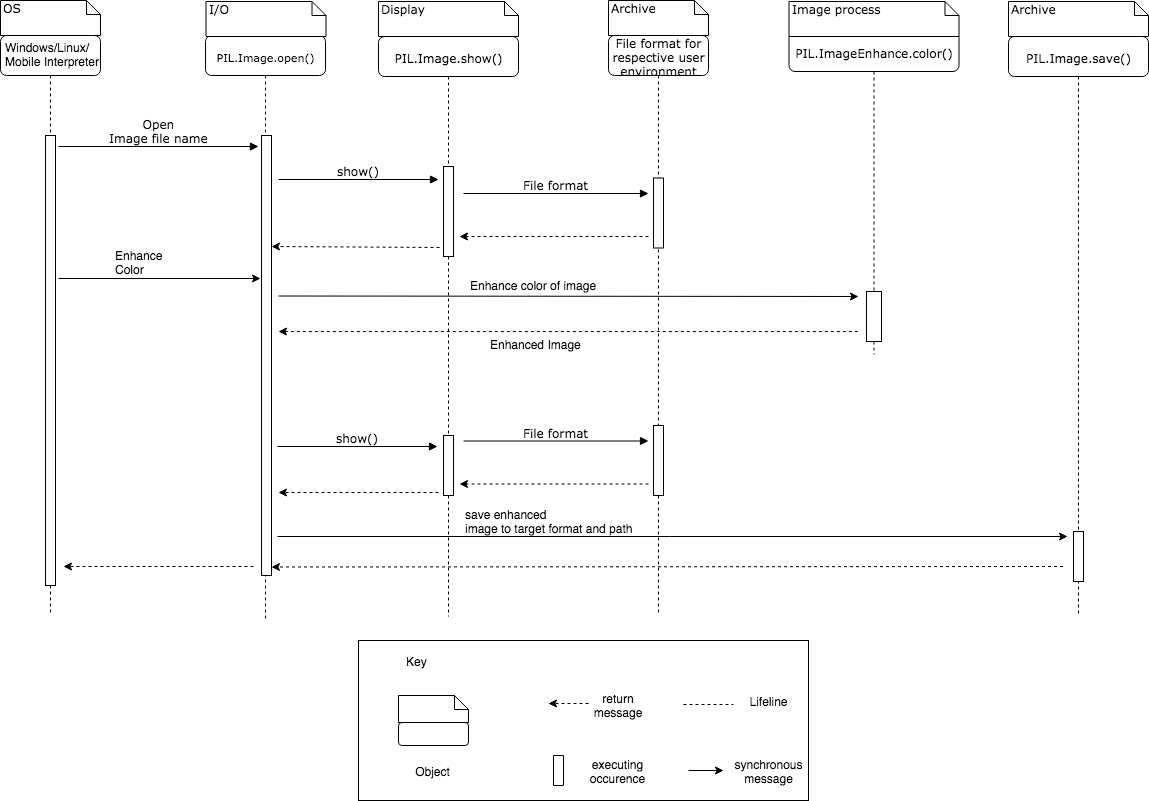

The diagram above was exported from draw.io. Its source (the exported page's mxGraphModel, read from the mxfile embedded in the PNG):
<mxGraphModel dx="1078" dy="649" grid="1" gridSize="10" guides="1" tooltips="1" connect="1" arrows="1" fold="1" page="1" pageScale="1" pageWidth="1100" pageHeight="850" background="#ffffff" math="0" shadow="0">
  <root>
    <mxCell id="0" />
    <mxCell id="1" parent="0" />
    <mxCell id="x3Kx-T9cqSFNMeO8X6Me-19" value="save enhanced&lt;br&gt;image to target format and path&lt;br&gt;" style="text;html=1;resizable=0;points=[];autosize=1;align=left;verticalAlign=top;spacingTop=-4;" parent="1" vertex="1">
      <mxGeometry x="685" y="549" width="180" height="30" as="geometry" />
    </mxCell>
    <mxCell id="XZMEFFszgnXb2QtPK95z-18" value="" style="rounded=0;whiteSpace=wrap;html=1;" parent="1" vertex="1">
      <mxGeometry x="580" y="684" width="450" height="160" as="geometry" />
    </mxCell>
    <mxCell id="7baba1c4bc27f4b0-3" value="PIL.Image.show()" style="shape=umlLifeline;perimeter=lifelinePerimeter;whiteSpace=wrap;html=1;container=1;collapsible=0;recursiveResize=0;outlineConnect=0;rounded=1;shadow=0;comic=0;labelBackgroundColor=none;strokeColor=#000000;strokeWidth=1;fillColor=#FFFFFF;fontFamily=Verdana;fontSize=12;fontColor=#000000;align=center;" parent="1" vertex="1">
      <mxGeometry x="600" y="80" width="140" height="460" as="geometry" />
    </mxCell>
    <mxCell id="7baba1c4bc27f4b0-13" value="" style="html=1;points=[];perimeter=orthogonalPerimeter;rounded=0;shadow=0;comic=0;labelBackgroundColor=none;strokeColor=#000000;strokeWidth=1;fillColor=#FFFFFF;fontFamily=Verdana;fontSize=12;fontColor=#000000;align=center;" parent="7baba1c4bc27f4b0-3" vertex="1">
      <mxGeometry x="65" y="130" width="10" height="90" as="geometry" />
    </mxCell>
    <mxCell id="x3Kx-T9cqSFNMeO8X6Me-6" value="" style="html=1;points=[];perimeter=orthogonalPerimeter;rounded=0;shadow=0;comic=0;labelBackgroundColor=none;strokeColor=#000000;strokeWidth=1;fillColor=#FFFFFF;fontFamily=Verdana;fontSize=12;fontColor=#000000;align=center;" parent="7baba1c4bc27f4b0-3" vertex="1">
      <mxGeometry x="65" y="399" width="10" height="60" as="geometry" />
    </mxCell>
    <mxCell id="7baba1c4bc27f4b0-11" value="Open&lt;br&gt;Image file name&lt;br&gt;" style="html=1;verticalAlign=bottom;endArrow=block;labelBackgroundColor=none;fontFamily=Verdana;fontSize=12;elbow=vertical;" parent="1" edge="1">
      <mxGeometry relative="1" as="geometry">
        <mxPoint x="280" y="190" as="sourcePoint" />
        <mxPoint as="offset" />
        <mxPoint x="480" y="190" as="targetPoint" />
      </mxGeometry>
    </mxCell>
    <mxCell id="7baba1c4bc27f4b0-14" value="show()&lt;br&gt;" style="html=1;verticalAlign=bottom;endArrow=block;labelBackgroundColor=none;fontFamily=Verdana;fontSize=12;elbow=vertical;" parent="1" edge="1">
      <mxGeometry relative="1" as="geometry">
        <mxPoint x="499" y="490" as="sourcePoint" />
        <mxPoint x="659" y="490" as="targetPoint" />
        <mxPoint as="offset" />
      </mxGeometry>
    </mxCell>
    <mxCell id="7baba1c4bc27f4b0-42" value="Display" style="shape=note;whiteSpace=wrap;html=1;size=14;verticalAlign=top;align=left;spacingTop=-6;rounded=0;shadow=0;comic=0;labelBackgroundColor=none;strokeColor=#000000;strokeWidth=1;fillColor=#FFFFFF;fontFamily=Verdana;fontSize=12;fontColor=#000000;" parent="1" vertex="1">
      <mxGeometry x="600" y="45" width="140" height="35" as="geometry" />
    </mxCell>
    <mxCell id="x3Kx-T9cqSFNMeO8X6Me-3" value="" style="endArrow=classic;html=1;" parent="1" edge="1">
      <mxGeometry width="50" height="50" relative="1" as="geometry">
        <mxPoint x="280" y="322" as="sourcePoint" />
        <mxPoint x="482" y="322" as="targetPoint" />
      </mxGeometry>
    </mxCell>
    <mxCell id="x3Kx-T9cqSFNMeO8X6Me-4" value="Enhance&lt;br&gt;Color&lt;br&gt;" style="text;html=1;resizable=0;points=[];autosize=1;align=left;verticalAlign=top;spacingTop=-4;" parent="1" vertex="1">
      <mxGeometry x="335" y="290" width="60" height="30" as="geometry" />
    </mxCell>
    <mxCell id="x3Kx-T9cqSFNMeO8X6Me-12" value="" style="endArrow=classic;html=1;" parent="1" edge="1">
      <mxGeometry width="50" height="50" relative="1" as="geometry">
        <mxPoint x="500" y="339.5" as="sourcePoint" />
        <mxPoint x="1080" y="340" as="targetPoint" />
      </mxGeometry>
    </mxCell>
    <mxCell id="x3Kx-T9cqSFNMeO8X6Me-13" value="Enhance color of image&lt;br&gt;" style="text;html=1;resizable=0;points=[];autosize=1;align=left;verticalAlign=top;spacingTop=-4;" parent="1" vertex="1">
      <mxGeometry x="690" y="320" width="140" height="20" as="geometry" />
    </mxCell>
    <mxCell id="x3Kx-T9cqSFNMeO8X6Me-17" value="Enhanced Image&lt;br&gt;&lt;br&gt;" style="text;html=1;resizable=0;points=[];autosize=1;align=left;verticalAlign=top;spacingTop=-4;" parent="1" vertex="1">
      <mxGeometry x="710" y="379" width="110" height="30" as="geometry" />
    </mxCell>
    <mxCell id="x3Kx-T9cqSFNMeO8X6Me-18" value="" style="endArrow=classic;html=1;" parent="1" edge="1">
      <mxGeometry width="50" height="50" relative="1" as="geometry">
        <mxPoint x="499" y="580" as="sourcePoint" />
        <mxPoint x="1289" y="580" as="targetPoint" />
      </mxGeometry>
    </mxCell>
    <mxCell id="XZMEFFszgnXb2QtPK95z-8" value="" style="endArrow=none;html=1;dashed=1;startArrow=classic;startFill=1;endFill=0;" parent="1" edge="1">
      <mxGeometry width="50" height="50" relative="1" as="geometry">
        <mxPoint x="500" y="375" as="sourcePoint" />
        <mxPoint x="1080" y="375" as="targetPoint" />
      </mxGeometry>
    </mxCell>
    <mxCell id="XZMEFFszgnXb2QtPK95z-11" value="" style="endArrow=classic;html=1;dashed=1;entryX=1;entryY=0.177;entryDx=0;entryDy=0;entryPerimeter=0;" parent="1" edge="1">
      <mxGeometry width="50" height="50" relative="1" as="geometry">
        <mxPoint x="661" y="291" as="sourcePoint" />
        <mxPoint x="493" y="290" as="targetPoint" />
      </mxGeometry>
    </mxCell>
    <mxCell id="XZMEFFszgnXb2QtPK95z-12" value="" style="endArrow=classic;html=1;dashed=1;" parent="1" edge="1">
      <mxGeometry width="50" height="50" relative="1" as="geometry">
        <mxPoint x="475" y="610" as="sourcePoint" />
        <mxPoint x="285" y="610" as="targetPoint" />
      </mxGeometry>
    </mxCell>
    <mxCell id="XZMEFFszgnXb2QtPK95z-13" value="" style="endArrow=classic;html=1;dashed=1;" parent="1" edge="1">
      <mxGeometry width="50" height="50" relative="1" as="geometry">
        <mxPoint x="1284.5" y="610" as="sourcePoint" />
        <mxPoint x="493" y="610.5" as="targetPoint" />
      </mxGeometry>
    </mxCell>
    <mxCell id="XZMEFFszgnXb2QtPK95z-17" value="" style="endArrow=classic;html=1;dashed=1;startArrow=none;startFill=0;" parent="1" edge="1">
      <mxGeometry width="50" height="50" relative="1" as="geometry">
        <mxPoint x="660" y="536" as="sourcePoint" />
        <mxPoint x="500" y="536" as="targetPoint" />
      </mxGeometry>
    </mxCell>
    <mxCell id="XZMEFFszgnXb2QtPK95z-19" value="Key&amp;nbsp;" style="text;html=1;strokeColor=none;fillColor=none;align=center;verticalAlign=middle;whiteSpace=wrap;rounded=0;" parent="1" vertex="1">
      <mxGeometry x="600" y="694" width="80" height="20" as="geometry" />
    </mxCell>
    <mxCell id="XZMEFFszgnXb2QtPK95z-22" value="Object" style="text;html=1;strokeColor=none;fillColor=none;align=center;verticalAlign=middle;whiteSpace=wrap;rounded=0;" parent="1" vertex="1">
      <mxGeometry x="634" y="804" width="40" height="20" as="geometry" />
    </mxCell>
    <mxCell id="XZMEFFszgnXb2QtPK95z-23" value="" style="endArrow=classic;html=1;dashed=1;" parent="1" edge="1">
      <mxGeometry width="50" height="50" relative="1" as="geometry">
        <mxPoint x="810" y="747" as="sourcePoint" />
        <mxPoint x="770" y="747" as="targetPoint" />
        <Array as="points" />
      </mxGeometry>
    </mxCell>
    <mxCell id="XZMEFFszgnXb2QtPK95z-24" value="return message" style="text;html=1;strokeColor=none;fillColor=none;align=center;verticalAlign=middle;whiteSpace=wrap;rounded=0;" parent="1" vertex="1">
      <mxGeometry x="820" y="738" width="40" height="20" as="geometry" />
    </mxCell>
    <mxCell id="XZMEFFszgnXb2QtPK95z-25" value="" style="endArrow=classic;html=1;" parent="1" edge="1">
      <mxGeometry width="50" height="50" relative="1" as="geometry">
        <mxPoint x="910" y="814" as="sourcePoint" />
        <mxPoint x="945" y="814" as="targetPoint" />
      </mxGeometry>
    </mxCell>
    <mxCell id="XZMEFFszgnXb2QtPK95z-28" value="synchronous&lt;br&gt;message&lt;br&gt;" style="text;html=1;strokeColor=none;fillColor=none;align=center;verticalAlign=middle;whiteSpace=wrap;rounded=0;" parent="1" vertex="1">
      <mxGeometry x="970" y="804" width="40" height="20" as="geometry" />
    </mxCell>
    <mxCell id="XZMEFFszgnXb2QtPK95z-29" value="" style="rounded=0;whiteSpace=wrap;html=1;direction=south;" parent="1" vertex="1">
      <mxGeometry x="775" y="799" width="10" height="30" as="geometry" />
    </mxCell>
    <mxCell id="XZMEFFszgnXb2QtPK95z-36" value="executing occurence" style="text;html=1;strokeColor=none;fillColor=none;align=center;verticalAlign=middle;whiteSpace=wrap;rounded=0;" parent="1" vertex="1">
      <mxGeometry x="819.5" y="804" width="40" height="20" as="geometry" />
    </mxCell>
    <mxCell id="XZMEFFszgnXb2QtPK95z-37" value="" style="endArrow=none;dashed=1;html=1;" parent="1" edge="1">
      <mxGeometry width="50" height="50" relative="1" as="geometry">
        <mxPoint x="905" y="748" as="sourcePoint" />
        <mxPoint x="955" y="748" as="targetPoint" />
      </mxGeometry>
    </mxCell>
    <mxCell id="XZMEFFszgnXb2QtPK95z-38" value="Lifeline" style="text;html=1;strokeColor=none;fillColor=none;align=center;verticalAlign=middle;whiteSpace=wrap;rounded=0;" parent="1" vertex="1">
      <mxGeometry x="970" y="734" width="40" height="20" as="geometry" />
    </mxCell>
    <mxCell id="JSqzaXzonydZXghIIr7P-7" value="" style="group" parent="1" vertex="1" connectable="0">
      <mxGeometry x="980" y="45" width="100" height="615" as="geometry" />
    </mxCell>
    <mxCell id="JSqzaXzonydZXghIIr7P-9" value="" style="group" parent="1" vertex="1" connectable="0">
      <mxGeometry x="1010.5" y="45" width="170" height="353" as="geometry" />
    </mxCell>
    <mxCell id="7baba1c4bc27f4b0-4" value="PIL.ImageEnhance.color()" style="shape=umlLifeline;perimeter=lifelinePerimeter;whiteSpace=wrap;html=1;container=1;collapsible=0;recursiveResize=0;outlineConnect=0;rounded=1;shadow=0;comic=0;labelBackgroundColor=none;strokeColor=#000000;strokeWidth=1;fillColor=#FFFFFF;fontFamily=Verdana;fontSize=12;fontColor=#000000;align=center;" parent="JSqzaXzonydZXghIIr7P-9" vertex="1">
      <mxGeometry y="30" width="170" height="323" as="geometry" />
    </mxCell>
    <mxCell id="7baba1c4bc27f4b0-16" value="" style="html=1;points=[];perimeter=orthogonalPerimeter;rounded=0;shadow=0;comic=0;labelBackgroundColor=none;strokeColor=#000000;strokeWidth=1;fillColor=#FFFFFF;fontFamily=Verdana;fontSize=12;fontColor=#000000;align=center;" parent="JSqzaXzonydZXghIIr7P-9" vertex="1">
      <mxGeometry x="77.5" y="290" width="15" height="50" as="geometry" />
    </mxCell>
    <mxCell id="7baba1c4bc27f4b0-43" value="Image process" style="shape=note;whiteSpace=wrap;html=1;size=14;verticalAlign=top;align=left;spacingTop=-6;rounded=0;shadow=0;comic=0;labelBackgroundColor=none;strokeColor=#000000;strokeWidth=1;fillColor=#FFFFFF;fontFamily=Verdana;fontSize=12;fontColor=#000000;" parent="JSqzaXzonydZXghIIr7P-9" vertex="1">
      <mxGeometry width="170" height="35" as="geometry" />
    </mxCell>
    <mxCell id="JSqzaXzonydZXghIIr7P-12" value="" style="group" parent="1" vertex="1" connectable="0">
      <mxGeometry x="222" y="44" width="100" height="615" as="geometry" />
    </mxCell>
    <mxCell id="7baba1c4bc27f4b0-8" value="" style="shape=umlLifeline;perimeter=lifelinePerimeter;whiteSpace=wrap;html=1;container=1;collapsible=0;recursiveResize=0;outlineConnect=0;rounded=1;shadow=0;comic=0;labelBackgroundColor=none;strokeColor=#000000;strokeWidth=1;fillColor=#FFFFFF;fontFamily=Verdana;fontSize=12;fontColor=#000000;align=center;" parent="JSqzaXzonydZXghIIr7P-12" vertex="1">
      <mxGeometry y="35" width="100" height="580" as="geometry" />
    </mxCell>
    <mxCell id="7baba1c4bc27f4b0-9" value="" style="html=1;points=[];perimeter=orthogonalPerimeter;rounded=0;shadow=0;comic=0;labelBackgroundColor=none;strokeColor=#000000;strokeWidth=1;fillColor=#FFFFFF;fontFamily=Verdana;fontSize=12;fontColor=#000000;align=center;" parent="7baba1c4bc27f4b0-8" vertex="1">
      <mxGeometry x="45" y="100" width="10" height="450" as="geometry" />
    </mxCell>
    <mxCell id="7baba1c4bc27f4b0-40" value="OS" style="shape=note;whiteSpace=wrap;html=1;size=14;verticalAlign=top;align=left;spacingTop=-6;rounded=0;shadow=0;comic=0;labelBackgroundColor=none;strokeColor=#000000;strokeWidth=1;fillColor=#FFFFFF;fontFamily=Verdana;fontSize=12;fontColor=#000000;" parent="JSqzaXzonydZXghIIr7P-12" vertex="1">
      <mxGeometry width="100" height="35" as="geometry" />
    </mxCell>
    <mxCell id="JSqzaXzonydZXghIIr7P-21" value="" style="group" parent="1" vertex="1" connectable="0">
      <mxGeometry x="620" y="739" width="70" height="50" as="geometry" />
    </mxCell>
    <mxCell id="XZMEFFszgnXb2QtPK95z-21" value="" style="shape=note;whiteSpace=wrap;html=1;size=14;verticalAlign=top;align=left;spacingTop=-6;rounded=0;shadow=0;comic=0;labelBackgroundColor=none;strokeColor=#000000;strokeWidth=1;fillColor=#FFFFFF;fontFamily=Verdana;fontSize=12;fontColor=#000000;" parent="JSqzaXzonydZXghIIr7P-21" vertex="1">
      <mxGeometry width="70" height="27" as="geometry" />
    </mxCell>
    <mxCell id="JSqzaXzonydZXghIIr7P-19" value="" style="rounded=1;whiteSpace=wrap;html=1;" parent="JSqzaXzonydZXghIIr7P-21" vertex="1">
      <mxGeometry y="27" width="70" height="23" as="geometry" />
    </mxCell>
    <mxCell id="OAP-PQyYEu0w701Nf-xq-1" value="Windows/Linux/&lt;br&gt;Mobile Interpreter&lt;br&gt;" style="text;html=1;" parent="1" vertex="1">
      <mxGeometry x="225" y="78" width="93" height="30" as="geometry" />
    </mxCell>
    <mxCell id="OAP-PQyYEu0w701Nf-xq-3" value="&lt;font style=&quot;font-size: 11px&quot;&gt;PIL.Image.open()&lt;/font&gt;" style="shape=umlLifeline;perimeter=lifelinePerimeter;whiteSpace=wrap;html=1;container=1;collapsible=0;recursiveResize=0;outlineConnect=0;rounded=1;shadow=0;comic=0;labelBackgroundColor=none;strokeColor=#000000;strokeWidth=1;fillColor=#FFFFFF;fontFamily=Verdana;fontSize=12;fontColor=#000000;align=center;" parent="1" vertex="1">
      <mxGeometry x="427" y="79" width="120" height="585" as="geometry" />
    </mxCell>
    <mxCell id="OAP-PQyYEu0w701Nf-xq-4" value="" style="html=1;points=[];perimeter=orthogonalPerimeter;rounded=0;shadow=0;comic=0;labelBackgroundColor=none;strokeColor=#000000;strokeWidth=1;fillColor=#FFFFFF;fontFamily=Verdana;fontSize=12;fontColor=#000000;align=center;" parent="OAP-PQyYEu0w701Nf-xq-3" vertex="1">
      <mxGeometry x="56" y="100" width="10" height="440" as="geometry" />
    </mxCell>
    <mxCell id="OAP-PQyYEu0w701Nf-xq-5" value="I/O" style="shape=note;whiteSpace=wrap;html=1;size=14;verticalAlign=top;align=left;spacingTop=-6;rounded=0;shadow=0;comic=0;labelBackgroundColor=none;strokeColor=#000000;strokeWidth=1;fillColor=#FFFFFF;fontFamily=Verdana;fontSize=12;fontColor=#000000;" parent="1" vertex="1">
      <mxGeometry x="427.5" y="45" width="120" height="35" as="geometry" />
    </mxCell>
    <mxCell id="7baba1c4bc27f4b0-5" value="&lt;span&gt;PIL.Image.save()&lt;/span&gt;" style="shape=umlLifeline;perimeter=lifelinePerimeter;whiteSpace=wrap;html=1;container=1;collapsible=0;recursiveResize=0;outlineConnect=0;rounded=1;shadow=0;comic=0;labelBackgroundColor=none;strokeColor=#000000;strokeWidth=1;fillColor=#FFFFFF;fontFamily=Verdana;fontSize=12;fontColor=#000000;align=center;" parent="1" vertex="1">
      <mxGeometry x="1230" y="80" width="140" height="580" as="geometry" />
    </mxCell>
    <mxCell id="7baba1c4bc27f4b0-19" value="" style="html=1;points=[];perimeter=orthogonalPerimeter;rounded=0;shadow=0;comic=0;labelBackgroundColor=none;strokeColor=#000000;strokeWidth=1;fillColor=#FFFFFF;fontFamily=Verdana;fontSize=12;fontColor=#000000;align=center;" parent="7baba1c4bc27f4b0-5" vertex="1">
      <mxGeometry x="65" y="495" width="10" height="50" as="geometry" />
    </mxCell>
    <mxCell id="7baba1c4bc27f4b0-44" value="Archive" style="shape=note;whiteSpace=wrap;html=1;size=14;verticalAlign=top;align=left;spacingTop=-6;rounded=0;shadow=0;comic=0;labelBackgroundColor=none;strokeColor=#000000;strokeWidth=1;fillColor=#FFFFFF;fontFamily=Verdana;fontSize=12;fontColor=#000000;" parent="1" vertex="1">
      <mxGeometry x="1230" y="45" width="140" height="35" as="geometry" />
    </mxCell>
    <mxCell id="OAP-PQyYEu0w701Nf-xq-7" value="File format for respective user environment" style="shape=umlLifeline;perimeter=lifelinePerimeter;whiteSpace=wrap;html=1;container=1;collapsible=0;recursiveResize=0;outlineConnect=0;rounded=1;shadow=0;comic=0;labelBackgroundColor=none;strokeColor=#000000;strokeWidth=1;fillColor=#FFFFFF;fontFamily=Verdana;fontSize=12;fontColor=#000000;align=center;" parent="1" vertex="1">
      <mxGeometry x="830" y="79" width="100" height="580" as="geometry" />
    </mxCell>
    <mxCell id="OAP-PQyYEu0w701Nf-xq-12" value="" style="html=1;points=[];perimeter=orthogonalPerimeter;rounded=0;shadow=0;comic=0;labelBackgroundColor=none;strokeColor=#000000;strokeWidth=1;fillColor=#FFFFFF;fontFamily=Verdana;fontSize=12;fontColor=#000000;align=center;" parent="OAP-PQyYEu0w701Nf-xq-7" vertex="1">
      <mxGeometry x="45" y="142.5" width="10" height="70" as="geometry" />
    </mxCell>
    <mxCell id="OAP-PQyYEu0w701Nf-xq-18" value="" style="html=1;points=[];perimeter=orthogonalPerimeter;rounded=0;shadow=0;comic=0;labelBackgroundColor=none;strokeColor=#000000;strokeWidth=1;fillColor=#FFFFFF;fontFamily=Verdana;fontSize=12;fontColor=#000000;align=center;" parent="OAP-PQyYEu0w701Nf-xq-7" vertex="1">
      <mxGeometry x="45" y="390" width="10" height="70" as="geometry" />
    </mxCell>
    <mxCell id="OAP-PQyYEu0w701Nf-xq-20" value="" style="endArrow=classic;html=1;dashed=1;entryX=1;entryY=0.177;entryDx=0;entryDy=0;entryPerimeter=0;" parent="OAP-PQyYEu0w701Nf-xq-7" edge="1">
      <mxGeometry width="50" height="50" relative="1" as="geometry">
        <mxPoint x="40" y="448.5" as="sourcePoint" />
        <mxPoint x="-149" y="448.5" as="targetPoint" />
      </mxGeometry>
    </mxCell>
    <mxCell id="OAP-PQyYEu0w701Nf-xq-19" value="File format&lt;br&gt;" style="html=1;verticalAlign=bottom;endArrow=block;labelBackgroundColor=none;fontFamily=Verdana;fontSize=12;elbow=vertical;" parent="OAP-PQyYEu0w701Nf-xq-7" edge="1">
      <mxGeometry relative="1" as="geometry">
        <mxPoint x="-145" y="405.5" as="sourcePoint" />
        <mxPoint x="40" y="405.5" as="targetPoint" />
        <mxPoint as="offset" />
      </mxGeometry>
    </mxCell>
    <mxCell id="OAP-PQyYEu0w701Nf-xq-9" value="Archive" style="shape=note;whiteSpace=wrap;html=1;size=14;verticalAlign=top;align=left;spacingTop=-6;rounded=0;shadow=0;comic=0;labelBackgroundColor=none;strokeColor=#000000;strokeWidth=1;fillColor=#FFFFFF;fontFamily=Verdana;fontSize=12;fontColor=#000000;" parent="1" vertex="1">
      <mxGeometry x="830" y="44" width="100" height="35" as="geometry" />
    </mxCell>
    <mxCell id="OAP-PQyYEu0w701Nf-xq-10" style="edgeStyle=none;rounded=0;orthogonalLoop=1;jettySize=auto;html=1;dashed=1;endArrow=none;endFill=0;" parent="1" source="x3Kx-T9cqSFNMeO8X6Me-6" edge="1">
      <mxGeometry relative="1" as="geometry">
        <mxPoint x="670" y="660" as="targetPoint" />
      </mxGeometry>
    </mxCell>
    <mxCell id="OAP-PQyYEu0w701Nf-xq-14" value="File format&lt;br&gt;" style="html=1;verticalAlign=bottom;endArrow=block;labelBackgroundColor=none;fontFamily=Verdana;fontSize=12;elbow=vertical;" parent="1" edge="1">
      <mxGeometry relative="1" as="geometry">
        <mxPoint x="685" y="237" as="sourcePoint" />
        <mxPoint x="870" y="237" as="targetPoint" />
        <mxPoint as="offset" />
      </mxGeometry>
    </mxCell>
    <mxCell id="OAP-PQyYEu0w701Nf-xq-16" value="" style="endArrow=classic;html=1;dashed=1;entryX=1;entryY=0.177;entryDx=0;entryDy=0;entryPerimeter=0;" parent="1" edge="1">
      <mxGeometry width="50" height="50" relative="1" as="geometry">
        <mxPoint x="870" y="280" as="sourcePoint" />
        <mxPoint x="681" y="280" as="targetPoint" />
      </mxGeometry>
    </mxCell>
    <mxCell id="OAP-PQyYEu0w701Nf-xq-17" value="show()&lt;br&gt;" style="html=1;verticalAlign=bottom;endArrow=block;labelBackgroundColor=none;fontFamily=Verdana;fontSize=12;elbow=vertical;" parent="1" edge="1">
      <mxGeometry relative="1" as="geometry">
        <mxPoint x="500" y="223" as="sourcePoint" />
        <mxPoint x="660" y="223" as="targetPoint" />
        <mxPoint as="offset" />
      </mxGeometry>
    </mxCell>
  </root>
</mxGraphModel>